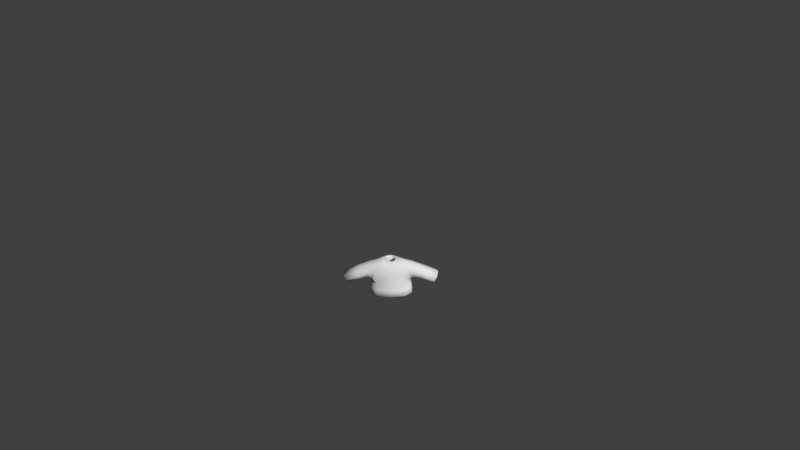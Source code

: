 # Source: Shirt1orange.blend  (saved by Blender 2.77.0; exported with 4.5.12 LTS)
import bpy
from mathutils import Matrix  # noqa: F401  (used for matrix-valued properties, if any)

bpy.ops.wm.read_factory_settings(use_empty=True)
scene = bpy.context.scene
scene.name = 'Scene'

# ---- collections
col_collection_1 = bpy.data.collections.new('Collection 1'); scene.collection.children.link(col_collection_1)

# ---- materials (node trees are filled in below, after node groups)
mat_characters = bpy.data.materials.new('Characters')
mat_characters.alpha_threshold = 0.0
mat_characters.use_transparent_shadow = False
mat_characters.roughness = 0.5

# ---- material node trees

# ---- world
world_world = bpy.data.worlds.new('World'); scene.world = world_world
world_world.color = (0.05088, 0.05088, 0.05088)
world_world.use_sun_shadow = False
world_world.sun_shadow_jitter_overblur = 0.0
world_world.cycles.sampling_method = 'MANUAL'
world_world.light_settings.ao_factor = 0.1

# ---- cameras
cam_camera = bpy.data.cameras.new('Camera')
cam_camera.clip_end = 100.0
cam_camera.lens = 35.0
cam_camera.sensor_width = 32.0
cam_camera.sensor_height = 18.0
cam_camera.ortho_scale = 7.314
cam_camera.dof.focus_distance = 0.0
cam_camera.dof.aperture_fstop = 128.0

# ---- meshes
me_sphere_002 = bpy.data.meshes.new('Sphere.002')
me_sphere_002.from_pydata([(-0.9068, -0.3842, -0.2331), (-0.9068, 0.5064, -0.2331), (0.9068, 0.5064, -0.2331), (0.9068, -0.3842, -0.2331), (0.7739, 0.3437, 0.5754), (0.7739, -0.3842, 0.5754), (-0.7739, 0.3437, 0.5754), (-0.7739, -0.3842, 0.5754), (-0.8798, 0.623, -0.4971), (-0.8798, -0.5773, -0.4971), (0.8798, -0.5773, -0.4971), (0.8798, 0.623, -0.4971), (0.2837, 0.2761, 0.6431), (0.2837, -0.3166, 0.6431), (-0.2837, -0.3166, 0.6431), (-0.2837, 0.2761, 0.6431), (1.821, -0.3704, -0.6219), (1.821, 0.3704, -0.6219), (2.135, 0.3704, -0.09397), (2.135, -0.3704, -0.09397), (-1.821, 0.3704, -0.6219), (-1.821, -0.3704, -0.6219), (-2.135, -0.3704, -0.09397), (-2.135, 0.3704, -0.09397), (-0.9844, 0.6851, -1.059), (-0.9844, -0.6735, -1.059), (0.9844, -0.6735, -1.059), (0.9844, 0.6851, -1.059), (0.8798, 0.01711, -0.4971), (0.9844, 3.815e-06, -1.059), (-0.8798, 0.01711, -0.4971), (-0.9844, 3.815e-06, -1.059)], [], [(9, 10, 13, 14), (7, 6, 23, 22), (28, 10, 26, 29), (30, 8, 24, 31), (5, 3, 16, 19), (0, 1, 8, 30, 9), (2, 3, 10, 28, 11), (4, 2, 11, 12), (5, 4, 12, 13), (6, 7, 14, 15), (7, 0, 9, 14), (1, 6, 15, 8), (3, 5, 13, 10), (4, 5, 19, 18), (3, 2, 17, 16), (2, 4, 18, 17), (1, 0, 21, 20), (0, 7, 22, 21), (6, 1, 20, 23), (11, 8, 15, 12), (11, 28, 29, 27), (9, 30, 31, 25), (25, 26, 10, 9), (8, 11, 27, 24)])
me_sphere_002.polygons.foreach_set('use_smooth', [True] * 24)
_uv = me_sphere_002.uv_layers.new(name='UVMap')
_uv.uv.foreach_set('vector', [0.372, 0.06237, 0.372, 0.1116, 0.3328, 0.09493, 0.3328, 0.07905, 0.416, 0.06934, 0.3916, 0.06915, 0.3911, 0.02724, 0.416, 0.02743, 0.3999, 0.1461, 0.3999, 0.1294, 0.419, 0.1267, 0.419, 0.1456, 0.419, 0.1454, 0.419, 0.1285, 0.4279, 0.1267, 0.4279, 0.1459, 0.3354, 0.1087, 0.3623, 0.1124, 0.3752, 0.138, 0.3576, 0.1467, 0.4392, 0.1112, 0.4392, 0.08626, 0.4435, 0.083, 0.4435, 0.09996, 0.4435, 0.1166, 0.3911, 0.1598, 0.3911, 0.1348, 0.3999, 0.1294, 0.3999, 0.1461, 0.3999, 0.163, 0.2767, 0.06533, 0.3044, 0.06161, 0.3139, 0.06237, 0.274, 0.07905, 0.416, 0.09554, 0.3916, 0.09579, 0.3936, 0.0832, 0.4136, 0.083, 0.3916, 0.06915, 0.416, 0.06934, 0.4136, 0.083, 0.3937, 0.08284, 0.3354, 0.06533, 0.3623, 0.06161, 0.372, 0.06237, 0.3328, 0.07905, 0.3044, 0.1124, 0.2767, 0.1087, 0.274, 0.09493, 0.3139, 0.1116, 0.3623, 0.1124, 0.3354, 0.1087, 0.3328, 0.09493, 0.372, 0.1116, 0.3916, 0.09579, 0.416, 0.09554, 0.416, 0.1265, 0.3911, 0.1267, 0.446, 0.05505, 0.416, 0.05505, 0.4206, 0.02724, 0.4455, 0.02724, 0.3044, 0.06161, 0.2767, 0.06533, 0.299, 0.02724, 0.3164, 0.03601, 0.4392, 0.08626, 0.4392, 0.1112, 0.416, 0.1108, 0.416, 0.09007, 0.3623, 0.06161, 0.3354, 0.06533, 0.3576, 0.02724, 0.3752, 0.03601, 0.2767, 0.1087, 0.3044, 0.1124, 0.3164, 0.138, 0.299, 0.1467, 0.3139, 0.06237, 0.3139, 0.1116, 0.274, 0.09493, 0.274, 0.07905, 0.3999, 0.163, 0.3999, 0.1461, 0.419, 0.1456, 0.419, 0.1648, 0.419, 0.1621, 0.419, 0.1454, 0.4279, 0.1459, 0.4279, 0.1648, 0.3911, 0.05944, 0.3911, 0.1145, 0.372, 0.1116, 0.372, 0.06237, 0.3139, 0.1116, 0.3139, 0.06237, 0.3328, 0.05944, 0.3328, 0.1145])
me_sphere_002.materials.append(mat_characters)
me_sphere_002.use_remesh_preserve_volume = False
me_sphere_002.use_remesh_preserve_attributes = False
me_sphere_002.use_mirror_vertex_groups = False
me_sphere_002.update()
arm_armature = bpy.data.armatures.new('Armature')  # bones are not reproduced

# ---- objects
ob_armature = bpy.data.objects.new('Armature', arm_armature)
ob_shirt1orange = bpy.data.objects.new('Shirt1orange', me_sphere_002)
ob_camera = bpy.data.objects.new('Camera', cam_camera)

# ---- transforms, parenting, visibility, modifiers, constraints
ob_armature.location = (0.0, 0.0, 0.0)
ob_armature.scale = (0.4333, 0.4333, 0.4333)
ob_armature.lineart.crease_threshold = 0.0
ob_shirt1orange.parent = ob_armature
ob_shirt1orange.matrix_parent_inverse = Matrix(((2.308, 1.192e-07, 0.0, 3.962), (0.0, 2.308, 0.0, -5.589), (0.0, -5.96e-08, 2.308, -2.178), (0.0, 0.0, 0.0, 1.0)))
ob_shirt1orange.location = (-1.718, 2.424, 1.479)
ob_shirt1orange.scale = (0.3811, 0.3811, 0.3811)
ob_shirt1orange.lineart.crease_threshold = 0.0
_vg = ob_shirt1orange.vertex_groups.new(name='Bone')
_vg = ob_shirt1orange.vertex_groups.new(name='Bone.001')
for _i, _w in zip([0, 1, 6, 7, 8, 9, 10, 12, 13, 14, 15, 24, 28, 30, 31], [0.06764, 0.06739, 0.03819, 0.03188, 0.6842, 0.5585, 0.009477, 0.07206, 0.1072, 0.8693, 0.7915, 0.01259, 0.004739, 0.6213, 0.006295]): _vg.add([_i], _w, 'REPLACE')
_vg = ob_shirt1orange.vertex_groups.new(name='Bone.002')
for _i, _w in zip([0, 1, 6, 7, 8, 9, 14, 15, 22, 23, 30], [0.8425, 0.8629, 0.9397, 0.9453, 0.1297, 0.1455, 0.06248, 0.08766, 0.01601, 0.03525, 0.1376]): _vg.add([_i], _w, 'REPLACE')
_vg = ob_shirt1orange.vertex_groups.new(name='Bone.003')
for _i, _w in zip([0, 1, 20, 21, 22, 23], [0.05898, 0.05213, 0.9751, 0.9808, 0.9636, 0.9545]): _vg.add([_i], _w, 'REPLACE')
_vg = ob_shirt1orange.vertex_groups.new(name='Bone.004')
for _i, _w in zip([2, 3, 4, 5, 8, 10, 11, 12, 13, 14, 15, 26, 28, 29, 30], [0.06739, 0.06159, 0.04012, 0.03479, 0.009932, 0.6895, 0.5585, 0.8602, 0.7874, 0.06699, 0.1043, 0.009248, 0.624, 0.004624, 0.004966]): _vg.add([_i], _w, 'REPLACE')
_vg = ob_shirt1orange.vertex_groups.new(name='Bone.005')
for _i, _w in zip([2, 3, 4, 5, 10, 11, 12, 13, 18, 19, 28], [0.8438, 0.8752, 0.9396, 0.9422, 0.1285, 0.1463, 0.06665, 0.08941, 0.02491, 0.02795, 0.1374]): _vg.add([_i], _w, 'REPLACE')
_vg = ob_shirt1orange.vertex_groups.new(name='Bone.006')
for _i, _w in zip([2, 3, 16, 17, 18, 19], [0.0582, 0.04492, 0.9769, 0.978, 0.9587, 0.9585]): _vg.add([_i], _w, 'REPLACE')
_vg = ob_shirt1orange.vertex_groups.new(name='Bone.013')
_vg = ob_shirt1orange.vertex_groups.new(name='Bone.014')
_vg = ob_shirt1orange.vertex_groups.new(name='Bone.007')
for _i, _w in zip([10, 11, 26, 27, 28, 29], [0.06526, 0.1209, 0.4448, 0.4431, 0.09306, 0.444]): _vg.add([_i], _w, 'REPLACE')
_vg = ob_shirt1orange.vertex_groups.new(name='Bone.008')
for _i, _w in zip([10, 11, 26, 27, 28, 29], [0.05344, 0.1285, 0.4921, 0.4775, 0.09095, 0.4848]): _vg.add([_i], _w, 'REPLACE')
_vg = ob_shirt1orange.vertex_groups.new(name='Bone.009')
_vg = ob_shirt1orange.vertex_groups.new(name='Bone.010')
for _i, _w in zip([8, 9, 24, 25, 27, 29, 30, 31], [0.08085, 0.1233, 0.4542, 0.4442, 0.01747, 0.008737, 0.1021, 0.4492]): _vg.add([_i], _w, 'REPLACE')
_vg = ob_shirt1orange.vertex_groups.new(name='Bone.011')
for _i, _w in zip([8, 9, 24, 25, 30, 31], [0.05637, 0.1294, 0.4924, 0.4781, 0.0929, 0.4853]): _vg.add([_i], _w, 'REPLACE')
_vg = ob_shirt1orange.vertex_groups.new(name='Bone.012')
_m = ob_shirt1orange.modifiers.new('Armature', 'ARMATURE')
_m.object = ob_armature
_m = ob_shirt1orange.modifiers.new('Subsurf', 'SUBSURF')
_m.uv_smooth = 'PRESERVE_CORNERS'
_m.quality = 1
_m.render_levels = 1
_m.show_only_control_edges = False
_m = ob_shirt1orange.modifiers.new('Solidify', 'SOLIDIFY')
_m.thickness = 0.1
_m.nonmanifold_thickness_mode = 'FIXED'
_m.nonmanifold_merge_threshold = 0.0003
ob_camera.location = (0.4563, -11.79, 9.594)
ob_camera.rotation_euler = (0.9667, 0.01081, 0.01677)
ob_camera.lock_rotations_4d = False
ob_camera.empty_display_type = 'ARROWS'
ob_camera.color = (0.0, 0.0, 0.0, 0.0)
ob_camera.display_type = 'WIRE'
ob_camera.lineart.crease_threshold = 0.0

# ---- collection membership
col_collection_1.objects.link(ob_armature)
col_collection_1.objects.link(ob_shirt1orange)
col_collection_1.objects.link(ob_camera)

# ---- scene / render settings (as saved in the file)
scene.camera = ob_camera
scene.frame_start = 1; scene.frame_end = 200; scene.frame_set(1)
scene.render.engine = 'BLENDER_EEVEE_NEXT'
scene.render.resolution_percentage = 50
scene.render.dither_intensity = 0.0
scene.cycles.use_denoising = False
scene.cycles.samples = 128
scene.cycles.sampling_pattern = 'TABULATED_SOBOL'
scene.cycles.light_sampling_threshold = 0.0
scene.cycles.use_adaptive_sampling = False
scene.cycles.use_light_tree = False
scene.cycles.blur_glossy = 0.0
scene.cycles.sample_clamp_indirect = 0.0
scene.view_settings.view_transform = 'Standard'
bpy.context.view_layer.update()

# ---- added for rendering (the .blend has no usable light): sun
light_auto_sun = bpy.data.lights.new('AutoSun', 'SUN')
light_auto_sun.energy = 3.0
light_auto_sun.angle = 0.0523599
ob_auto_sun = bpy.data.objects.new('AutoSun', light_auto_sun)
scene.collection.objects.link(ob_auto_sun)
ob_auto_sun.rotation_euler = (0.872665, 0.174533, 0.523599)
bpy.context.view_layer.update()
